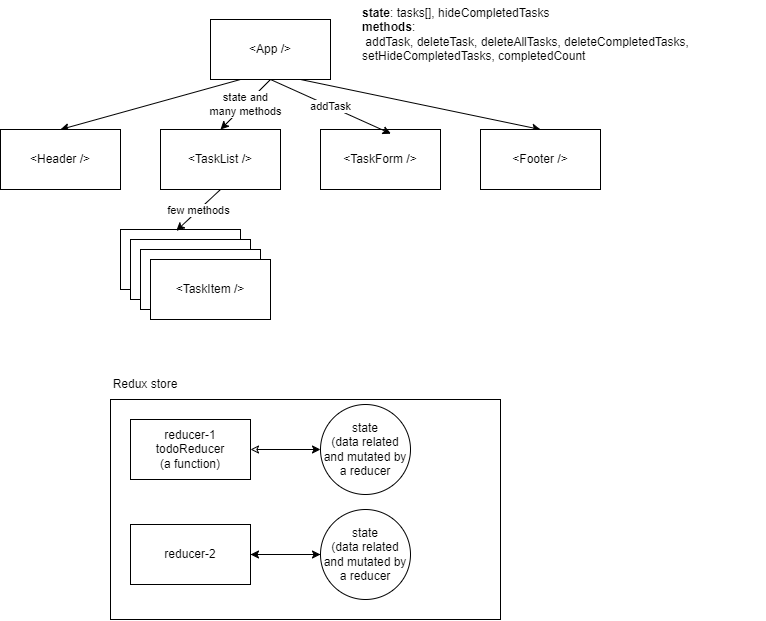

The diagram above was exported from draw.io. Its source (the exported page's mxGraphModel, read from the mxfile embedded in the PNG):
<mxGraphModel dx="691" dy="388" grid="1" gridSize="10" guides="1" tooltips="1" connect="1" arrows="1" fold="1" page="1" pageScale="1" pageWidth="850" pageHeight="1100" math="0" shadow="0">
  <root>
    <mxCell id="0" />
    <mxCell id="1" parent="0" />
    <mxCell id="4" style="edgeStyle=none;html=1;exitX=0.25;exitY=1;exitDx=0;exitDy=0;entryX=0.5;entryY=0;entryDx=0;entryDy=0;" parent="1" source="2" target="3" edge="1">
      <mxGeometry relative="1" as="geometry" />
    </mxCell>
    <mxCell id="6" value="state and&lt;div&gt;many methods&lt;/div&gt;" style="edgeStyle=none;html=1;exitX=0.5;exitY=1;exitDx=0;exitDy=0;entryX=0.5;entryY=0;entryDx=0;entryDy=0;" parent="1" source="2" target="5" edge="1">
      <mxGeometry relative="1" as="geometry" />
    </mxCell>
    <mxCell id="10" style="edgeStyle=none;html=1;exitX=0.75;exitY=1;exitDx=0;exitDy=0;entryX=0.5;entryY=0;entryDx=0;entryDy=0;" parent="1" source="2" target="9" edge="1">
      <mxGeometry relative="1" as="geometry" />
    </mxCell>
    <mxCell id="2" value="&amp;lt;App /&amp;gt;" style="rounded=0;whiteSpace=wrap;html=1;" parent="1" vertex="1">
      <mxGeometry x="290" y="120" width="120" height="60" as="geometry" />
    </mxCell>
    <mxCell id="3" value="&amp;lt;Header /&amp;gt;" style="rounded=0;whiteSpace=wrap;html=1;" parent="1" vertex="1">
      <mxGeometry x="80" y="230" width="120" height="60" as="geometry" />
    </mxCell>
    <mxCell id="5" value="&amp;lt;TaskList /&amp;gt;" style="rounded=0;whiteSpace=wrap;html=1;" parent="1" vertex="1">
      <mxGeometry x="240" y="230" width="120" height="60" as="geometry" />
    </mxCell>
    <mxCell id="7" value="&amp;lt;TaskForm /&amp;gt;" style="rounded=0;whiteSpace=wrap;html=1;" parent="1" vertex="1">
      <mxGeometry x="400" y="230" width="120" height="60" as="geometry" />
    </mxCell>
    <mxCell id="8" value="addTask" style="edgeStyle=none;html=1;exitX=0.5;exitY=1;exitDx=0;exitDy=0;entryX=0.587;entryY=0.07;entryDx=0;entryDy=0;entryPerimeter=0;" parent="1" source="2" target="7" edge="1">
      <mxGeometry relative="1" as="geometry" />
    </mxCell>
    <mxCell id="9" value="&amp;lt;Footer /&amp;gt;" style="rounded=0;whiteSpace=wrap;html=1;" parent="1" vertex="1">
      <mxGeometry x="560" y="230" width="120" height="60" as="geometry" />
    </mxCell>
    <mxCell id="11" value="&amp;lt;TaskItem /&amp;gt;" style="rounded=0;whiteSpace=wrap;html=1;" parent="1" vertex="1">
      <mxGeometry x="200" y="330" width="120" height="60" as="geometry" />
    </mxCell>
    <mxCell id="12" value="&amp;lt;TaskItem /&amp;gt;" style="rounded=0;whiteSpace=wrap;html=1;" parent="1" vertex="1">
      <mxGeometry x="210" y="340" width="120" height="60" as="geometry" />
    </mxCell>
    <mxCell id="13" value="&amp;lt;TaskItem /&amp;gt;" style="rounded=0;whiteSpace=wrap;html=1;" parent="1" vertex="1">
      <mxGeometry x="220" y="350" width="120" height="60" as="geometry" />
    </mxCell>
    <mxCell id="14" value="&amp;lt;TaskItem /&amp;gt;" style="rounded=0;whiteSpace=wrap;html=1;" parent="1" vertex="1">
      <mxGeometry x="230" y="360" width="120" height="60" as="geometry" />
    </mxCell>
    <mxCell id="15" value="few methods" style="edgeStyle=none;html=1;exitX=0.5;exitY=1;exitDx=0;exitDy=0;entryX=0.465;entryY=0.022;entryDx=0;entryDy=0;entryPerimeter=0;" parent="1" source="5" target="11" edge="1">
      <mxGeometry relative="1" as="geometry" />
    </mxCell>
    <mxCell id="16" value="&lt;b&gt;state&lt;/b&gt;: tasks[], hideCompletedTasks&lt;div&gt;&lt;b&gt;methods&lt;/b&gt;:&amp;nbsp;&lt;/div&gt;&lt;div&gt;&amp;nbsp;addTask, deleteTask, deleteAllTasks, deleteCompletedTasks, setHideCompletedTasks, completedCount&lt;/div&gt;" style="text;html=1;align=left;verticalAlign=top;whiteSpace=wrap;rounded=0;" parent="1" vertex="1">
      <mxGeometry x="440" y="100" width="405" height="80" as="geometry" />
    </mxCell>
    <mxCell id="17" value="" style="rounded=0;whiteSpace=wrap;html=1;" vertex="1" parent="1">
      <mxGeometry x="190" y="500" width="390" height="220" as="geometry" />
    </mxCell>
    <mxCell id="18" value="Redux store" style="text;html=1;align=center;verticalAlign=middle;whiteSpace=wrap;rounded=0;" vertex="1" parent="1">
      <mxGeometry x="190" y="470" width="70" height="30" as="geometry" />
    </mxCell>
    <mxCell id="22" style="edgeStyle=none;html=1;exitX=1;exitY=0.5;exitDx=0;exitDy=0;entryX=0;entryY=0.5;entryDx=0;entryDy=0;startArrow=classic;startFill=0;" edge="1" parent="1" source="19" target="21">
      <mxGeometry relative="1" as="geometry" />
    </mxCell>
    <mxCell id="19" value="reducer-1&lt;div&gt;todoReducer&lt;/div&gt;&lt;div&gt;(a function)&lt;/div&gt;" style="rounded=0;whiteSpace=wrap;html=1;" vertex="1" parent="1">
      <mxGeometry x="210" y="520" width="120" height="60" as="geometry" />
    </mxCell>
    <mxCell id="24" style="edgeStyle=none;html=1;exitX=1;exitY=0.5;exitDx=0;exitDy=0;entryX=0;entryY=0.5;entryDx=0;entryDy=0;" edge="1" parent="1" source="20" target="23">
      <mxGeometry relative="1" as="geometry" />
    </mxCell>
    <mxCell id="20" value="reducer-2" style="rounded=0;whiteSpace=wrap;html=1;" vertex="1" parent="1">
      <mxGeometry x="210" y="625" width="120" height="60" as="geometry" />
    </mxCell>
    <mxCell id="21" value="state&lt;div&gt;(data related and mutated by a reducer&lt;/div&gt;" style="ellipse;whiteSpace=wrap;html=1;aspect=fixed;" vertex="1" parent="1">
      <mxGeometry x="400" y="505" width="90" height="90" as="geometry" />
    </mxCell>
    <mxCell id="25" value="" style="edgeStyle=none;html=1;" edge="1" parent="1" source="23" target="20">
      <mxGeometry relative="1" as="geometry" />
    </mxCell>
    <mxCell id="23" value="state&lt;div&gt;(data related and mutated by a reducer&lt;/div&gt;" style="ellipse;whiteSpace=wrap;html=1;aspect=fixed;" vertex="1" parent="1">
      <mxGeometry x="400" y="610" width="90" height="90" as="geometry" />
    </mxCell>
  </root>
</mxGraphModel>